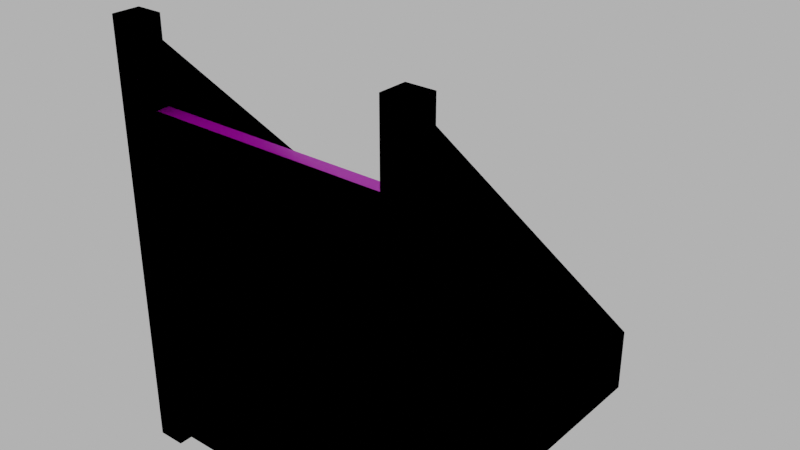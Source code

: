 # Source: 002_foundation_stairs.blend  (saved by Blender 4.1.24; exported with 4.5.12 LTS)
import bpy
from mathutils import Matrix  # noqa: F401  (used for matrix-valued properties, if any)

bpy.ops.wm.read_factory_settings(use_empty=True)
scene = bpy.context.scene
scene.name = 'Scene'

# ---- images (referenced by path relative to the original .blend; pixels are not part of the script)
import os
ASSET_DIR = os.environ.get("B2B_ASSET_DIR", "")  # directory of the original .blend (textures are referenced by path, not embedded)
HERE = os.path.dirname(os.path.abspath(__file__))  # packed textures are extracted next to this script under _unpacked/

def load_image(name, relpath, width, height, colorspace="sRGB"):
    """Load a texture the original file referenced (path relative to the .blend, or extracted next to this script)."""
    p = next((c for c in (os.path.join(HERE, relpath), os.path.join(ASSET_DIR, relpath)) if relpath and os.path.exists(c)), "")
    if p:
        img = bpy.data.images.load(p, check_existing=True)
        img.name = name
    else:  # same state as the original file: an image datablock whose file is absent (Cycles renders it pink)
        img = bpy.data.images.new(name, width, height)
        img.source = "FILE"
        img.filepath = "//" + (relpath or name)
    img.colorspace_settings.name = colorspace
    return img
img_concrete043b_1k_jpg_color_jpg_002 = load_image('Concrete043B_1K-JPG_Color.jpg.002', 'Concrete043B_1K-JPG_Color.jpg', 1024, 1024, 'sRGB')
img_concrete043b_1k_jpg_metalness_jpg_002 = load_image('Concrete043B_1K-JPG_Metalness.jpg.002', 'Concrete043B_1K-JPG_Metalness.jpg', 1024, 1024, 'Non-Color')
img_concrete043b_1k_jpg_roughness_jpg_002 = load_image('Concrete043B_1K-JPG_Roughness.jpg.002', 'Concrete043B_1K-JPG_Roughness.jpg', 1024, 1024, 'Non-Color')
img_concrete043b_1k_jpg_normalgl_jpg_002 = load_image('Concrete043B_1K-JPG_NormalGL.jpg.002', 'Concrete043B_1K-JPG_NormalGL.jpg', 1024, 1024, 'Non-Color')

# ---- materials (node trees are filled in below, after node groups)
mat_concrete = bpy.data.materials.new('Concrete')

# ---- material node trees
mat_concrete.use_nodes = True; mat_concrete.node_tree.nodes.clear()
_N = mat_concrete.node_tree.nodes; _L = mat_concrete.node_tree.links
n0 = _N.new('ShaderNodeBsdfPrincipled'); n0.name = 'Principled BSDF'; n0.location = (10, 300)
n1 = _N.new('ShaderNodeOutputMaterial'); n1.name = 'Material Output'; n1.location = (300, 300)
n2 = _N.new('ShaderNodeTexImage'); n2.name = 'Image Texture'; n2.location = (88, -40)
n2.label = 'Base Color'
n2.image = img_concrete043b_1k_jpg_color_jpg_002
n3 = _N.new('ShaderNodeTexImage'); n3.name = 'Image Texture.001'; n3.location = (88, -320)
n3.label = 'Metallic'
n3.image = img_concrete043b_1k_jpg_metalness_jpg_002
n4 = _N.new('ShaderNodeTexImage'); n4.name = 'Image Texture.002'; n4.location = (88, -600)
n4.label = 'Roughness'
n4.image = img_concrete043b_1k_jpg_roughness_jpg_002
n5 = _N.new('ShaderNodeTexImage'); n5.name = 'Image Texture.003'; n5.location = (88, -880)
n5.label = 'Normal'
n5.image = img_concrete043b_1k_jpg_normalgl_jpg_002
n6 = _N.new('ShaderNodeNormalMap'); n6.name = 'Normal Map'; n6.location = (-240, -340)
n7 = _N.new('ShaderNodeMapping'); n7.name = 'Mapping'; n7.location = (230, -40)
n8 = _N.new('NodeReroute'); n8.name = 'Reroute'; n8.location = (38, -596)
n8.width = 16
n8.socket_idname = 'NodeSocketVector'
n9 = _N.new('ShaderNodeTexCoord'); n9.name = 'Texture Coordinate'; n9.location = (30, -40)
n10 = _N.new('NodeFrame'); n10.name = 'Frame'; n10.location = (-1270, 340)
n10.label = 'Mapping'
n10.width = 400
n11 = _N.new('NodeFrame'); n11.name = 'Frame.001'; n11.location = (-628, 540)
n11.label = 'Textures'
n11.width = 358
n2.parent = n11
n3.parent = n11
n4.parent = n11
n5.parent = n11
n7.parent = n10
n8.parent = n11
n9.parent = n10
_L.new(n0.outputs[0], n1.inputs[0])
_L.new(n2.outputs[0], n0.inputs[0])
_L.new(n3.outputs[0], n0.inputs[1])
_L.new(n4.outputs[0], n0.inputs[2])
_L.new(n5.outputs[0], n6.inputs[1])
_L.new(n6.outputs[0], n0.inputs[5])
_L.new(n8.outputs[0], n2.inputs[0])
_L.new(n8.outputs[0], n3.inputs[0])
_L.new(n8.outputs[0], n4.inputs[0])
_L.new(n8.outputs[0], n5.inputs[0])
_L.new(n7.outputs[0], n8.inputs[0])
_L.new(n9.outputs[2], n7.inputs[0])
n1.is_active_output = True

# ---- world
world_world = bpy.data.worlds.new('World'); scene.world = world_world
world_world.use_nodes = True; world_world.node_tree.nodes.clear()
_N = world_world.node_tree.nodes; _L = world_world.node_tree.links
n0 = _N.new('ShaderNodeOutputWorld'); n0.name = 'World Output'; n0.location = (300, 300)
n1 = _N.new('ShaderNodeBackground'); n1.name = 'Background'; n1.location = (10, 300)
n1.inputs[0].default_value = (0.05088, 0.05088, 0.05088, 1.0)
n1.inputs[1].default_value = 10.0
_L.new(n1.outputs[0], n0.inputs[0])
n0.is_active_output = True
world_world.color = (0.05088, 0.05088, 0.05088)
world_world.use_sun_shadow = False
world_world.sun_shadow_jitter_overblur = 0.0

# ---- meshes
me_cube_002 = bpy.data.meshes.new('Cube.002')
me_cube_002.from_pydata([(2.0, 2.6, -2.6), (-2.0, 1.2, -1.2), (1.9, -0.2, -5.0), (1.9, -0.2, 1.2), (1.9, 0.2, -5.0), (1.9, 0.2, 1.2), (2.3, -0.2, -5.0), (2.3, -0.2, 1.2), (2.3, 0.2, -5.0), (2.3, 0.2, 1.2), (2.0, 0.1, -5.0), (2.0, 0.1, 1.0), (2.0, 5.0, -5.0), (2.0, 5.0, -4.0), (2.2, 0.1, -5.0), (2.2, 0.1, 1.0), (2.2, 5.0, -5.0), (2.2, 5.0, -4.0), (2.0, 0.0, -5.0), (2.0, 5.0, -5.0), (-2.0, 0.0, -5.0), (-2.0, 0.0, 0.0), (-2.0, 5.0, -5.0), (-2.0, 5.0, -4.8), (2.0, 0.0, -2.831e-07), (2.0, 0.8, -0.6), (2.0, 0.8, -0.8), (2.0, 1.0, -1.0), (2.0, 2.2, -2.2), (2.0, 2.4, -2.4), (2.0, 3.2, -3.0), (2.0, 3.4, -3.2), (2.0, 3.4, -3.4), (2.0, 3.6, -3.4), (2.0, 3.8, -3.8), (2.0, 4.0, -3.8), (2.0, 4.2, -4.0), (2.0, 4.4, -4.4), (2.0, 4.6, -4.4), (2.0, 4.8, -4.6), (2.0, 4.8, -4.8), (-2.0, 4.8, -4.8), (-2.0, 4.8, -4.6), (-2.0, 4.6, -4.6), (-2.0, 4.6, -4.4), (-2.0, 4.4, -4.4), (-2.0, 4.4, -4.2), (-2.0, 4.2, -4.2), (-2.0, 4.0, -4.0), (-2.0, 4.0, -3.8), (-2.0, 3.8, -3.8), (-2.0, 3.4, -3.4), (-2.0, 3.2, -3.0), (-2.0, 3.0, -3.0), (-2.0, 2.8, -2.8), (-2.0, 2.6, -2.6), (-2.0, 2.4, -2.4), (-2.0, 1.8, -1.6), (-2.0, 1.6, -1.6), (-2.0, 1.6, -1.4), (-2.0, 1.2, -1.0), (-2.0, 1.0, -1.0), (-2.0, 0.4, -0.2), (-2.0, 0.2, -0.2), (2.0, 5.0, -4.8), (2.0, 0.2, -2.831e-07), (2.0, 0.2, -0.2), (2.0, 0.4, -0.2), (2.0, 0.4, -0.4), (2.0, 0.6, -0.4), (2.0, 0.6, -0.6), (2.0, 1.0, -0.8), (2.0, 1.2, -1.0), (2.0, 1.2, -1.2), (2.0, 1.4, -1.2), (2.0, 1.4, -1.4), (2.0, 1.6, -1.4), (2.0, 1.6, -1.6), (2.0, 1.8, -1.6), (2.0, 1.8, -1.8), (2.0, 2.0, -1.8), (2.0, 2.0, -2.0), (2.0, 2.2, -2.0), (2.0, 2.4, -2.2), (2.0, 2.6, -2.4), (2.0, 2.8, -2.6), (2.0, 2.8, -2.8), (2.0, 3.0, -2.8), (2.0, 3.0, -3.0), (2.0, 3.2, -3.2), (2.0, 3.6, -3.6), (2.0, 3.8, -3.6), (2.0, 4.0, -4.0), (2.0, 4.2, -4.2), (2.0, 4.4, -4.2), (2.0, 4.6, -4.6), (-2.0, 4.2, -4.0), (-2.0, 3.8, -3.6), (-2.0, 3.6, -3.6), (-2.0, 3.6, -3.4), (-2.0, 3.4, -3.2), (-2.0, 3.2, -3.2), (-2.0, 3.0, -2.8), (-2.0, 2.8, -2.6), (-2.0, 2.6, -2.4), (-2.0, 2.4, -2.2), (-2.0, 2.2, -2.2), (-2.0, 2.2, -2.0), (-2.0, 2.0, -2.0), (-2.0, 2.0, -1.8), (-2.0, 1.8, -1.8), (-2.0, 1.4, -1.4), (-2.0, 1.4, -1.2), (-2.0, 1.0, -0.8), (-2.0, 0.8, -0.8), (-2.0, 0.8, -0.6), (-2.0, 0.6, -0.6), (-2.0, 0.6, -0.4), (-2.0, 0.4, -0.4), (-2.0, 0.2, -2.831e-07), (-1.9, -0.2, -5.0), (-1.9, -0.2, 1.2), (-1.9, 0.2, -5.0), (-1.9, 0.2, 1.2), (-2.3, -0.2, -5.0), (-2.3, -0.2, 1.2), (-2.3, 0.2, -5.0), (-2.3, 0.2, 1.2), (-2.0, 0.1, -5.0), (-2.0, 0.1, 1.0), (-2.0, 5.0, -5.0), (-2.0, 5.0, -4.0), (-2.2, 0.1, -5.0), (-2.2, 0.1, 1.0), (-2.2, 5.0, -5.0), (-2.2, 5.0, -4.0)], [], [(18, 0, 86), (55, 103, 85, 0), (0, 84, 104, 55), (1, 112, 74, 73), (60, 1, 73, 72), (29, 84, 0), (0, 85, 86), (18, 29, 0), (111, 112, 1), (1, 60, 61), (111, 1, 20), (1, 61, 20), (2, 3, 5, 4), (4, 5, 9, 8), (8, 9, 7, 6), (6, 7, 3, 2), (4, 8, 6, 2), (9, 5, 3, 7), (10, 11, 13, 12), (12, 13, 17, 16), (16, 17, 15, 14), (14, 15, 11, 10), (12, 16, 14, 10), (17, 13, 11, 15), (20, 54, 55), (31, 100, 51, 32), (100, 31, 89, 101), (30, 52, 101, 89), (52, 30, 88, 53), (87, 102, 53, 88), (86, 54, 102, 87), (85, 103, 54, 86), (60, 72, 27, 61), (71, 113, 61, 27), (106, 28, 82, 107), (113, 71, 26, 114), (25, 115, 114, 26), (115, 25, 70, 116), (69, 117, 116, 70), (81, 108, 107, 82), (68, 118, 117, 69), (84, 29, 56, 104), (67, 62, 118, 68), (62, 67, 66, 63), (83, 105, 56, 29), (65, 119, 63, 66), (28, 106, 105, 83), (80, 109, 108, 81), (79, 110, 109, 80), (78, 57, 110, 79), (57, 78, 77, 58), (58, 77, 76, 59), (75, 111, 59, 76), (74, 112, 111, 75), (98, 90, 33, 99), (90, 98, 97, 91), (91, 97, 50, 34), (34, 50, 49, 35), (48, 92, 35, 49), (92, 48, 96, 36), (36, 96, 47, 93), (46, 94, 93, 47), (45, 37, 94, 46), (37, 45, 44, 38), (43, 95, 38, 44), (42, 39, 95, 43), (39, 42, 41, 40), (23, 64, 40, 41), (22, 19, 64, 23), (22, 20, 18, 19), (24, 18, 20, 21), (24, 21, 119, 65), (20, 63, 21), (21, 63, 119), (63, 118, 62), (23, 41, 22), (22, 41, 20), (43, 41, 42), (20, 118, 63), (118, 116, 117), (116, 114, 115), (114, 61, 113), (111, 58, 59), (58, 110, 57), (110, 108, 109), (108, 106, 107), (106, 56, 105), (56, 55, 104), (55, 54, 103), (54, 53, 102), (53, 101, 52), (101, 51, 100), (51, 98, 99), (98, 50, 97), (50, 48, 49), (48, 47, 96), (47, 45, 46), (45, 43, 44), (43, 20, 41), (20, 116, 118), (116, 20, 114), (114, 20, 61), (58, 20, 110), (110, 20, 108), (111, 20, 58), (45, 20, 43), (50, 20, 48), (48, 20, 47), (47, 20, 45), (108, 20, 106), (106, 20, 56), (101, 20, 51), (51, 20, 98), (98, 20, 50), (20, 55, 56), (54, 20, 53), (53, 20, 101), (18, 40, 19), (19, 40, 64), (40, 95, 39), (65, 66, 24), (24, 66, 18), (68, 66, 67), (18, 95, 40), (95, 37, 38), (37, 93, 94), (93, 92, 36), (92, 34, 35), (34, 90, 91), (90, 32, 33), (32, 89, 31), (89, 88, 30), (88, 86, 87), (29, 28, 83), (28, 81, 82), (81, 79, 80), (79, 77, 78), (77, 75, 76), (75, 73, 74), (73, 27, 72), (27, 26, 71), (26, 70, 25), (70, 68, 69), (68, 18, 66), (18, 37, 95), (93, 18, 92), (92, 18, 34), (18, 93, 37), (70, 18, 68), (27, 18, 26), (26, 18, 70), (75, 18, 73), (73, 18, 27), (81, 18, 79), (79, 18, 77), (77, 18, 75), (90, 18, 32), (32, 18, 89), (18, 90, 34), (29, 18, 28), (28, 18, 81), (89, 18, 88), (88, 18, 86), (32, 51, 99, 33), (120, 122, 123, 121), (122, 126, 127, 123), (126, 124, 125, 127), (124, 120, 121, 125), (122, 120, 124, 126), (127, 125, 121, 123), (128, 130, 131, 129), (130, 134, 135, 131), (134, 132, 133, 135), (132, 128, 129, 133), (130, 128, 132, 134), (135, 133, 129, 131)])
_uv = me_cube_002.uv_layers.new(name='UVMap')
_uv.uv.foreach_set('vector', [0.8763, 5.127, -0.414, 3.73, -0.3065, 3.622, 3.349, -1.615, 3.349, -1.722, 5.5, -1.722, 5.5, -1.615, 5.5, -1.615, 5.5, -1.507, 3.349, -1.507, 3.349, -1.615, 3.349, -0.1091, 3.349, -0.2167, 5.5, -0.2167, 5.5, -0.1091, 3.349, -0.00161, 3.349, -0.1091, 5.5, -0.1091, 5.5, -0.001611, -0.5215, 3.837, -0.5215, 3.73, -0.414, 3.73, -0.414, 3.73, -0.414, 3.622, -0.3065, 3.622, 0.8763, 5.127, -0.5215, 3.837, -0.414, 3.73, -3.747, 4.375, -3.747, 4.482, -3.855, 4.482, -3.855, 4.482, -3.855, 4.59, -3.962, 4.59, -3.747, 4.375, -3.855, 4.482, -4.5, 2.439, -3.855, 4.482, -3.962, 4.59, -4.5, 2.439, 2.704, 1.396, 2.704, 4.622, 2.489, 4.622, 2.489, 1.396, 2.489, 1.396, 2.489, 4.622, 2.274, 4.622, 2.274, 1.396, 2.274, 1.396, 2.274, 4.622, 2.059, 4.622, 2.059, 1.396, 2.919, 1.396, 2.919, 4.622, 2.704, 4.622, 2.704, 1.396, 2.274, 1.181, 2.274, 1.396, 2.059, 1.396, 2.059, 1.181, 2.274, 4.622, 2.274, 4.837, 2.059, 4.837, 2.059, 4.622, -4.392, -0.8941, -4.392, -4.12, -1.758, -1.432, -1.758, -0.8941, -1.758, -0.8941, -1.758, -1.432, -1.651, -1.432, -1.651, -0.8941, -1.758, -0.7866, -1.758, -0.2489, -4.392, 2.439, -4.392, -0.7866, -4.5, -0.8941, -4.5, -4.12, -4.392, -4.12, -4.392, -0.8941, -1.758, -0.8941, -1.758, -0.7866, -4.392, -0.7866, -4.392, -0.8941, -1.681, -1.507, -1.758, -1.432, -4.392, -4.12, -4.316, -4.195, -4.5, 2.439, -2.995, 3.622, -3.102, 3.73, 5.5, -2.367, 3.349, -2.367, 3.349, -2.475, 5.5, -2.475, 3.349, -2.367, 5.5, -2.367, 5.5, -2.26, 3.349, -2.26, 5.5, -2.152, 3.349, -2.152, 3.349, -2.26, 5.5, -2.26, 3.349, -2.152, 5.5, -2.152, 5.5, -2.045, 3.349, -2.045, 5.5, -1.937, 3.349, -1.937, 3.349, -2.045, 5.5, -2.045, 5.5, -1.83, 3.349, -1.83, 3.349, -1.937, 5.5, -1.937, 5.5, -1.722, 3.349, -1.722, 3.349, -1.83, 5.5, -1.83, 3.349, -0.00161, 5.5, -0.001611, 5.5, 0.1059, 3.349, 0.1059, 5.5, 0.2134, 3.349, 0.2134, 3.349, 0.1059, 5.5, 0.1059, 3.349, -1.184, 5.5, -1.184, 5.5, -1.077, 3.349, -1.077, 3.349, 0.2134, 5.5, 0.2134, 5.5, 0.321, 3.349, 0.321, 5.5, 0.4285, 3.349, 0.4285, 3.349, 0.321, 5.5, 0.321, 3.349, 0.4285, 5.5, 0.4285, 5.5, 0.536, 3.349, 0.536, 5.5, 0.6436, 3.349, 0.6436, 3.349, 0.536, 5.5, 0.536, 5.5, -0.9694, 3.349, -0.9694, 3.349, -1.077, 5.5, -1.077, 5.5, 0.7511, 3.349, 0.7511, 3.349, 0.6436, 5.5, 0.6436, 5.5, -1.507, 5.5, -1.399, 3.349, -1.399, 3.349, -1.507, 5.5, 0.8586, 3.349, 0.8586, 3.349, 0.7511, 5.5, 0.7511, 3.349, 0.8586, 5.5, 0.8586, 5.5, 0.9661, 3.349, 0.9661, 5.5, -1.292, 3.349, -1.292, 3.349, -1.399, 5.5, -1.399, 5.5, 1.074, 3.349, 1.074, 3.349, 0.9661, 5.5, 0.9661, 5.5, -1.184, 3.349, -1.184, 3.349, -1.292, 5.5, -1.292, 5.5, -0.8618, 3.349, -0.8618, 3.349, -0.9694, 5.5, -0.9694, 5.5, -0.7543, 3.349, -0.7543, 3.349, -0.8618, 5.5, -0.8618, 5.5, -0.6468, 3.349, -0.6468, 3.349, -0.7543, 5.5, -0.7543, 3.349, -0.6468, 5.5, -0.6468, 5.5, -0.5392, 3.349, -0.5392, 3.349, -0.5392, 5.5, -0.5392, 5.5, -0.4317, 3.349, -0.4317, 5.5, -0.3242, 3.349, -0.3242, 3.349, -0.4317, 5.5, -0.4317, 5.5, -0.2167, 3.349, -0.2167, 3.349, -0.3242, 5.5, -0.3242, 3.349, -2.69, 5.5, -2.69, 5.5, -2.582, 3.349, -2.582, 5.5, -2.69, 3.349, -2.69, 3.349, -2.797, 5.5, -2.797, 5.5, -2.797, 3.349, -2.797, 3.349, -2.905, 5.5, -2.905, 5.5, -2.905, 3.349, -2.905, 3.349, -3.012, 5.5, -3.012, 3.349, -3.12, 5.5, -3.12, 5.5, -3.012, 3.349, -3.012, 5.5, -3.12, 3.349, -3.12, 3.349, -3.227, 5.5, -3.227, 5.5, -3.227, 3.349, -3.227, 3.349, -3.335, 5.5, -3.335, 3.349, -3.442, 5.5, -3.442, 5.5, -3.335, 3.349, -3.335, 3.349, -3.55, 5.5, -3.55, 5.5, -3.442, 3.349, -3.442, 5.5, -3.55, 3.349, -3.55, 3.349, -3.658, 5.5, -3.658, 3.349, -3.765, 5.5, -3.765, 5.5, -3.658, 3.349, -3.658, 3.349, -3.873, 5.5, -3.873, 5.5, -3.765, 3.349, -3.765, 5.5, -3.873, 3.349, -3.873, 3.349, -3.98, 5.5, -3.98, 3.349, -4.088, 5.5, -4.088, 5.5, -3.98, 3.349, -3.98, 3.349, -4.195, 5.5, -4.195, 5.5, -4.088, 3.349, -4.088, 3.349, -4.195, 3.349, -1.507, 1.199, -1.507, 1.199, -4.195, 1.199, 1.181, 1.199, -1.507, 3.349, -1.507, 3.349, 1.181, 5.5, 1.181, 3.349, 1.181, 3.349, 1.074, 5.5, 1.074, -4.5, 2.439, -4.392, 5.02, -4.5, 5.127, -4.5, 5.127, -4.392, 5.02, -4.392, 5.127, -4.392, 5.02, -4.285, 4.912, -4.285, 5.02, -1.812, 2.547, -1.919, 2.547, -1.812, 2.439, -1.812, 2.439, -1.919, 2.547, -4.5, 2.439, -2.027, 2.654, -1.919, 2.547, -1.919, 2.654, -4.5, 2.439, -4.285, 4.912, -4.392, 5.02, -4.285, 4.912, -4.177, 4.805, -4.177, 4.912, -4.177, 4.805, -4.07, 4.697, -4.07, 4.805, -4.07, 4.697, -3.962, 4.59, -3.962, 4.697, -3.747, 4.375, -3.64, 4.267, -3.64, 4.375, -3.64, 4.267, -3.532, 4.16, -3.532, 4.267, -3.532, 4.16, -3.425, 4.052, -3.425, 4.16, -3.425, 4.052, -3.317, 3.945, -3.317, 4.052, -3.317, 3.945, -3.21, 3.837, -3.21, 3.945, -3.21, 3.837, -3.102, 3.73, -3.102, 3.837, -3.102, 3.73, -2.995, 3.622, -2.995, 3.73, -2.995, 3.622, -2.887, 3.515, -2.887, 3.622, -2.887, 3.515, -2.78, 3.407, -2.78, 3.515, -2.78, 3.407, -2.672, 3.299, -2.672, 3.407, -2.672, 3.299, -2.565, 3.192, -2.565, 3.299, -2.565, 3.192, -2.457, 3.084, -2.457, 3.192, -2.457, 3.084, -2.349, 2.977, -2.349, 3.084, -2.349, 2.977, -2.242, 2.869, -2.242, 2.977, -2.242, 2.869, -2.134, 2.762, -2.134, 2.869, -2.134, 2.762, -2.027, 2.654, -2.027, 2.762, -2.027, 2.654, -4.5, 2.439, -1.919, 2.547, -4.5, 2.439, -4.177, 4.805, -4.285, 4.912, -4.177, 4.805, -4.5, 2.439, -4.07, 4.697, -4.07, 4.697, -4.5, 2.439, -3.962, 4.59, -3.64, 4.267, -4.5, 2.439, -3.532, 4.16, -3.532, 4.16, -4.5, 2.439, -3.425, 4.052, -3.747, 4.375, -4.5, 2.439, -3.64, 4.267, -2.134, 2.762, -4.5, 2.439, -2.027, 2.654, -2.457, 3.084, -4.5, 2.439, -2.349, 2.977, -2.349, 2.977, -4.5, 2.439, -2.242, 2.869, -2.242, 2.869, -4.5, 2.439, -2.134, 2.762, -3.425, 4.052, -4.5, 2.439, -3.317, 3.945, -3.317, 3.945, -4.5, 2.439, -3.21, 3.837, -2.78, 3.407, -4.5, 2.439, -2.672, 3.299, -2.672, 3.299, -4.5, 2.439, -2.565, 3.192, -2.565, 3.192, -4.5, 2.439, -2.457, 3.084, -4.5, 2.439, -3.102, 3.73, -3.21, 3.837, -2.995, 3.622, -4.5, 2.439, -2.887, 3.515, -2.887, 3.515, -4.5, 2.439, -2.78, 3.407, 0.8763, 5.127, 0.7688, 2.547, 0.8763, 2.439, 0.8763, 2.439, 0.7688, 2.547, 0.7688, 2.439, 0.7688, 2.547, 0.6613, 2.654, 0.6613, 2.547, -1.812, 5.02, -1.704, 5.02, -1.812, 5.127, -1.812, 5.127, -1.704, 5.02, 0.8763, 5.127, -1.597, 4.912, -1.704, 5.02, -1.704, 4.912, 0.8763, 5.127, 0.6613, 2.654, 0.7688, 2.547, 0.6613, 2.654, 0.5538, 2.762, 0.5538, 2.654, 0.5538, 2.762, 0.4462, 2.869, 0.4462, 2.762, 0.4462, 2.869, 0.3387, 2.977, 0.3387, 2.869, 0.3387, 2.977, 0.2312, 3.084, 0.2312, 2.977, 0.2312, 3.084, 0.1237, 3.192, 0.1237, 3.084, 0.1237, 3.192, 0.01613, 3.299, 0.01613, 3.192, 0.01613, 3.299, -0.0914, 3.407, -0.0914, 3.299, -0.0914, 3.407, -0.1989, 3.515, -0.1989, 3.407, -0.1989, 3.515, -0.3065, 3.622, -0.3065, 3.515, -0.5215, 3.837, -0.629, 3.945, -0.629, 3.837, -0.629, 3.945, -0.7366, 4.052, -0.7366, 3.945, -0.7366, 4.052, -0.8441, 4.16, -0.8441, 4.052, -0.8441, 4.16, -0.9516, 4.267, -0.9516, 4.16, -0.9516, 4.267, -1.059, 4.375, -1.059, 4.267, -1.059, 4.375, -1.167, 4.482, -1.167, 4.375, -1.167, 4.482, -1.274, 4.59, -1.274, 4.482, -1.274, 4.59, -1.382, 4.697, -1.382, 4.59, -1.382, 4.697, -1.489, 4.805, -1.489, 4.697, -1.489, 4.805, -1.597, 4.912, -1.597, 4.805, -1.597, 4.912, 0.8763, 5.127, -1.704, 5.02, 0.8763, 5.127, 0.5538, 2.762, 0.6613, 2.654, 0.4462, 2.869, 0.8763, 5.127, 0.3387, 2.977, 0.3387, 2.977, 0.8763, 5.127, 0.2312, 3.084, 0.8763, 5.127, 0.4462, 2.869, 0.5538, 2.762, -1.489, 4.805, 0.8763, 5.127, -1.597, 4.912, -1.274, 4.59, 0.8763, 5.127, -1.382, 4.697, -1.382, 4.697, 0.8763, 5.127, -1.489, 4.805, -1.059, 4.375, 0.8763, 5.127, -1.167, 4.482, -1.167, 4.482, 0.8763, 5.127, -1.274, 4.59, -0.7366, 4.052, 0.8763, 5.127, -0.8441, 4.16, -0.8441, 4.16, 0.8763, 5.127, -0.9516, 4.267, -0.9516, 4.267, 0.8763, 5.127, -1.059, 4.375, 0.1237, 3.192, 0.8763, 5.127, 0.01613, 3.299, 0.01613, 3.299, 0.8763, 5.127, -0.0914, 3.407, 0.8763, 5.127, 0.1237, 3.192, 0.2312, 3.084, -0.5215, 3.837, 0.8763, 5.127, -0.629, 3.945, -0.629, 3.945, 0.8763, 5.127, -0.7366, 4.052, -0.0914, 3.407, 0.8763, 5.127, -0.1989, 3.515, -0.1989, 3.515, 0.8763, 5.127, -0.3065, 3.622, 5.5, -2.475, 3.349, -2.475, 3.349, -2.582, 5.5, -2.582, 1.414, 1.396, 1.629, 1.396, 1.629, 4.622, 1.414, 4.622, 1.629, 1.396, 1.844, 1.396, 1.844, 4.622, 1.629, 4.622, 1.844, 1.396, 2.059, 1.396, 2.059, 4.622, 1.844, 4.622, 1.199, 1.396, 1.414, 1.396, 1.414, 4.622, 1.199, 4.622, 1.844, 1.181, 2.059, 1.181, 2.059, 1.396, 1.844, 1.396, 1.844, 4.622, 2.059, 4.622, 2.059, 4.837, 1.844, 4.837, -1.543, -0.8618, 1.091, -0.8618, 1.091, -0.3242, -1.543, 2.364, 1.091, -0.8618, 1.199, -0.8618, 1.199, -0.3242, 1.091, -0.3242, 1.091, -0.9694, -1.543, -0.9694, -1.543, -4.195, 1.091, -1.507, -1.651, -0.8618, -1.543, -0.8618, -1.543, 2.364, -1.651, 2.364, 1.091, -0.8618, -1.543, -0.8618, -1.543, -0.9694, 1.091, -0.9694, 1.168, -0.2489, -1.466, 2.439, -1.543, 2.364, 1.091, -0.3242])
me_cube_002.materials.append(mat_concrete)
me_cube_002.update()
me_cube_003 = bpy.data.meshes.new('Cube.003')
me_cube_003.from_pydata([(-2.0, 0.0, -5.0), (-2.0, 5.0, -5.0), (2.0, 0.0, -5.0), (2.0, 0.0, 0.0), (2.0, 5.0, -5.0), (-2.0, 0.0, -2.831e-07), (1.9, -0.2, -5.0), (1.9, -0.2, 1.2), (1.9, 0.2, -5.0), (1.9, 0.2, 1.2), (2.3, -0.2, -5.0), (2.3, -0.2, 1.2), (2.3, 0.2, -5.0), (2.3, 0.2, 1.2), (2.0, 0.1, -5.0), (2.0, 0.1, 1.0), (2.0, 5.0, -5.0), (2.0, 5.0, -4.0), (2.2, 0.1, -5.0), (2.2, 0.1, 1.0), (2.2, 5.0, -5.0), (2.2, 5.0, -4.0), (-1.9, -0.2, -5.0), (-1.9, -0.2, 1.2), (-1.9, 0.2, -5.0), (-1.9, 0.2, 1.2), (-2.3, -0.2, -5.0), (-2.3, -0.2, 1.2), (-2.3, 0.2, -5.0), (-2.3, 0.2, 1.2), (-2.0, 0.1, -5.0), (-2.0, 0.1, 1.0), (-2.0, 5.0, -5.0), (-2.0, 5.0, -4.0), (-2.2, 0.1, -5.0), (-2.2, 0.1, 1.0), (-2.2, 5.0, -5.0), (-2.2, 5.0, -4.0)], [], [(2, 0, 1, 4), (0, 2, 3, 5), (2, 4, 3), (1, 5, 3, 4), (0, 5, 1), (6, 7, 9, 8), (8, 9, 13, 12), (12, 13, 11, 10), (10, 11, 7, 6), (8, 12, 10, 6), (13, 9, 7, 11), (14, 15, 17, 16), (16, 17, 21, 20), (20, 21, 19, 18), (18, 19, 15, 14), (16, 20, 18, 14), (21, 17, 15, 19), (22, 24, 25, 23), (24, 28, 29, 25), (28, 26, 27, 29), (26, 22, 23, 27), (24, 22, 26, 28), (29, 27, 23, 25), (30, 32, 33, 31), (32, 36, 37, 33), (36, 34, 35, 37), (34, 30, 31, 35), (32, 30, 34, 36), (37, 35, 31, 33)])
_uv = me_cube_003.uv_layers.new(name='UVMap')
_uv.uv.foreach_set('vector', [1.217e-07, -1.825e-08, 0.07846, -1.134e-09, 0.07846, 0.25, 8.643e-08, 0.25, 0.07846, 1.0, 4.967e-09, 1.0, 1.589e-08, 0.75, 0.07846, 0.75, 1.217e-07, -1.825e-08, 8.643e-08, 0.25, 1.589e-08, 0.75, 0.07846, 0.25, 0.07846, 0.75, 1.589e-08, 0.75, 8.643e-08, 0.25, 0.07846, 1.0, 0.07846, 0.75, 0.07846, 0.25, 2.704, 1.396, 2.704, 4.622, 2.489, 4.622, 2.489, 1.396, 2.489, 1.396, 2.489, 4.622, 2.274, 4.622, 2.274, 1.396, 2.274, 1.396, 2.274, 4.622, 2.059, 4.622, 2.059, 1.396, 2.919, 1.396, 2.919, 4.622, 2.704, 4.622, 2.704, 1.396, 2.274, 1.181, 2.274, 1.396, 2.059, 1.396, 2.059, 1.181, 2.274, 4.622, 2.274, 4.837, 2.059, 4.837, 2.059, 4.622, -4.392, -0.8941, -4.392, -4.12, -1.758, -1.432, -1.758, -0.8941, -1.758, -0.8941, -1.758, -1.432, -1.651, -1.432, -1.651, -0.8941, -1.758, -0.7866, -1.758, -0.2489, -4.392, 2.439, -4.392, -0.7866, -4.5, -0.8941, -4.5, -4.12, -4.392, -4.12, -4.392, -0.8941, -1.758, -0.8941, -1.758, -0.7866, -4.392, -0.7866, -4.392, -0.8941, -1.681, -1.507, -1.758, -1.432, -4.392, -4.12, -4.316, -4.195, 1.414, 1.396, 1.629, 1.396, 1.629, 4.622, 1.414, 4.622, 1.629, 1.396, 1.844, 1.396, 1.844, 4.622, 1.629, 4.622, 1.844, 1.396, 2.059, 1.396, 2.059, 4.622, 1.844, 4.622, 1.199, 1.396, 1.414, 1.396, 1.414, 4.622, 1.199, 4.622, 1.844, 1.181, 2.059, 1.181, 2.059, 1.396, 1.844, 1.396, 1.844, 4.622, 2.059, 4.622, 2.059, 4.837, 1.844, 4.837, -1.543, -0.8618, 1.091, -0.8618, 1.091, -0.3242, -1.543, 2.364, 1.091, -0.8618, 1.199, -0.8618, 1.199, -0.3242, 1.091, -0.3242, 1.091, -0.9694, -1.543, -0.9694, -1.543, -4.195, 1.091, -1.507, -1.651, -0.8618, -1.543, -0.8618, -1.543, 2.364, -1.651, 2.364, 1.091, -0.8618, -1.543, -0.8618, -1.543, -0.9694, 1.091, -0.9694, 1.168, -0.2489, -1.466, 2.439, -1.543, 2.364, 1.091, -0.3242])
me_cube_003.update()

# ---- objects
ob_002_foundation_stairs = bpy.data.objects.new('002_foundation_stairs', me_cube_002)
ob_002_foundation_stairs__colonly = bpy.data.objects.new('002_foundation_stairs -colonly', me_cube_003)

# ---- transforms, parenting, visibility, modifiers, constraints
ob_002_foundation_stairs.location = (0.0, 0.0, 0.0)
ob_002_foundation_stairs__colonly.parent = ob_002_foundation_stairs
ob_002_foundation_stairs__colonly.location = (0.0, 0.0, 0.0)
ob_002_foundation_stairs__colonly.display_type = 'WIRE'

# ---- collection membership
scene.collection.objects.link(ob_002_foundation_stairs)
scene.collection.objects.link(ob_002_foundation_stairs__colonly)

# ---- scene / render settings (as saved in the file)
scene.frame_start = 1; scene.frame_end = 250; scene.frame_set(1)
scene.render.engine = 'BLENDER_EEVEE_NEXT'
scene.cycles.sampling_pattern = 'TABULATED_SOBOL'
scene.eevee.ray_tracing_options.trace_max_roughness = 0.0
scene.view_settings.view_transform = 'Filmic'
bpy.context.view_layer.update()

# ---- added for rendering (the .blend has no active camera): camera
cam_auto = bpy.data.cameras.new('AutoCamera')
cam_auto.lens = 50.0
cam_auto.sensor_width = 36.0
cam_auto.clip_end = 1000.0
ob_auto_camera = bpy.data.objects.new('AutoCamera', cam_auto)
scene.collection.objects.link(ob_auto_camera)
ob_auto_camera.location = (8.61205, -7.93446, 4.98964)
ob_auto_camera.rotation_euler = (1.09748, -7.21219e-08, 0.694738)
scene.camera = ob_auto_camera
bpy.context.view_layer.update()
